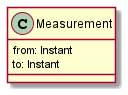

The diagram above was rendered by PlantUML. Its source (embedded in the PNG):
@startuml
class Measurement {
    from: Instant
    to: Instant
}
@enduml